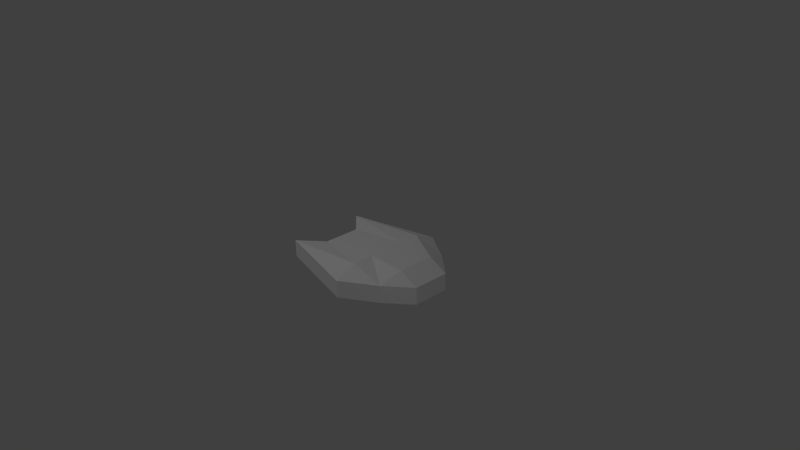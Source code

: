 # Source: LowestPolyShip.blend  (saved by Blender 2.75.0; exported with 4.5.12 LTS)
import bpy
from mathutils import Matrix  # noqa: F401  (used for matrix-valued properties, if any)

bpy.ops.wm.read_factory_settings(use_empty=True)
scene = bpy.context.scene
scene.name = 'Scene'

# ---- collections
col_collection_1 = bpy.data.collections.new('Collection 1'); scene.collection.children.link(col_collection_1)

# ---- materials (node trees are filled in below, after node groups)
mat_lowpolyship = bpy.data.materials.new('LowPolyShip')
mat_lowpolyship.alpha_threshold = 0.0
mat_lowpolyship.use_transparent_shadow = False
mat_lowpolyship.roughness = 0.5
mat_lowpolyship.line_color = (0.0, 0.0, 0.0, 1.0)

# ---- material node trees

# ---- world
world_world = bpy.data.worlds.new('World'); scene.world = world_world
world_world.color = (0.05088, 0.05088, 0.05088)
world_world.use_sun_shadow = False
world_world.sun_shadow_jitter_overblur = 0.0
world_world.cycles.sampling_method = 'MANUAL'
world_world.cycles.sample_map_resolution = 256

# ---- cameras
cam_camera = bpy.data.cameras.new('Camera')
cam_camera.clip_end = 100.0
cam_camera.lens = 35.0
cam_camera.sensor_width = 32.0
cam_camera.sensor_height = 18.0
cam_camera.ortho_scale = 7.314
cam_camera.dof.focus_distance = 0.0
cam_camera.dof.aperture_fstop = 128.0

# ---- lights
light_lamp_002 = bpy.data.lights.new('Lamp.002', 'POINT')
light_lamp_002.transmission_factor = 0.0
light_lamp_002.cutoff_distance = 30.0
light_lamp_002.energy = 100.0
light_lamp_002.shadow_buffer_clip_start = 1.001
light_lamp_002.shadow_soft_size = 0.1
light_lamp_002.shadow_maximum_resolution = 0.006
light_lamp_002.use_absolute_resolution = True
light_lamp_002.cycles.use_multiple_importance_sampling = False
light_lamp_001 = bpy.data.lights.new('Lamp.001', 'POINT')
light_lamp_001.transmission_factor = 0.0
light_lamp_001.cutoff_distance = 30.0
light_lamp_001.energy = 100.0
light_lamp_001.shadow_buffer_clip_start = 1.001
light_lamp_001.shadow_soft_size = 0.1
light_lamp_001.shadow_maximum_resolution = 0.006
light_lamp_001.use_absolute_resolution = True
light_lamp_001.cycles.use_multiple_importance_sampling = False
light_lamp = bpy.data.lights.new('Lamp', 'POINT')
light_lamp.transmission_factor = 0.0
light_lamp.cutoff_distance = 30.0
light_lamp.energy = 100.0
light_lamp.shadow_buffer_clip_start = 1.001
light_lamp.shadow_soft_size = 0.1
light_lamp.shadow_maximum_resolution = 0.006
light_lamp.use_absolute_resolution = True
light_lamp.cycles.use_multiple_importance_sampling = False

# ---- meshes
me_cube = bpy.data.meshes.new('Cube')
me_cube.from_pydata([(0.71, 0.5291, -0.1968), (0.71, -0.5291, -0.1968), (-0.9557, -0.5291, -0.1968), (-0.9557, 0.5291, -0.1968), (0.71, 0.5291, 0.03848), (0.71, -0.5291, 0.03848), (-0.9557, -0.5291, 0.03848), (-0.9557, 0.5291, 0.03848), (1.044, -0.2483, 0.03848), (1.044, 0.2483, 0.03848), (-0.6364, 0.2483, 0.03848), (-0.6364, -0.2483, 0.03848), (0.7778, -0.2483, 0.168), (0.7778, 0.2483, 0.168), (0.2461, 0.8228, -0.1968), (0.2461, -0.8228, -0.1968), (0.2461, 0.5291, 0.168), (0.2461, -0.5291, 0.168), (0.2461, 0.8228, 0.03848), (0.2461, -0.8228, 0.03848), (-0.6364, 0.2483, -0.1968), (-0.6364, -0.2483, -0.1968), (1.044, -0.2483, -0.1968), (1.044, 0.2483, -0.1968), (0.2461, -0.2483, -0.1968), (0.2461, 0.2483, -0.1968), (0.2461, 0.2483, 0.168), (0.2461, -0.2483, 0.168), (-0.4557, -0.2483, -0.1968), (-0.4557, 0.2483, -0.1968)], [], [(27, 17, 5, 12), (8, 12, 5), (28, 29, 25, 24), (19, 17, 6), (28, 21, 20, 29), (5, 17, 19), (16, 18, 7), (15, 28, 24), (20, 10, 7, 3), (21, 11, 10, 20), (15, 19, 6, 2), (0, 23, 25, 14), (23, 22, 24, 25), (4, 13, 9), (9, 13, 12, 8), (2, 6, 11, 21), (1, 5, 19, 15), (23, 9, 8, 22), (16, 26, 13, 4), (26, 27, 12, 13), (29, 20, 3, 14), (0, 4, 9, 23), (16, 4, 18), (4, 0, 14, 18), (29, 14, 25), (15, 2, 21, 28), (1, 15, 24, 22), (18, 14, 3, 7), (7, 10, 26, 16), (11, 6, 17, 27), (10, 11, 27, 26), (22, 8, 5, 1)])
_uv = me_cube.uv_layers.new(name='UVMap')
_uv.uv.foreach_set('vector', [0.8127, 0.8383, 0.8918, 0.8356, 0.9007, 0.9712, 0.8125, 0.9904, 0.7101, 0.1301, 0.7101, 0.2137, 0.6304, 0.1869, 0.1627, 0.6188, 0.2826, 0.6188, 0.2826, 0.7883, 0.1627, 0.7883, 0.9829, 0.8364, 0.8918, 0.8356, 0.8962, 0.4927, 0.1627, 0.6188, 0.1627, 0.5751, 0.2826, 0.5751, 0.2826, 0.6188, 0.9007, 0.9712, 0.8918, 0.8356, 0.9829, 0.8364, 0.5919, 0.8356, 0.5008, 0.8361, 0.5884, 0.4924, 0.02388, 0.7883, 0.1627, 0.6188, 0.1627, 0.7883, 0.1863, 0.03337, 0.1863, 0.1266, 0.01791, 0.1266, 0.01791, 0.03337, 0.3831, 0.03337, 0.3831, 0.1266, 0.1863, 0.1266, 0.1863, 0.03337, 0.6803, 0.252, 0.6803, 0.3722, 0.9765, 0.3722, 0.9765, 0.252, 0.3505, 0.9004, 0.2826, 0.9811, 0.2826, 0.7883, 0.4214, 0.7883, 0.2826, 0.9811, 0.1627, 0.9811, 0.1627, 0.7883, 0.2826, 0.7883, 0.9298, 0.1869, 0.8502, 0.2137, 0.8502, 0.1301, 0.8502, 0.1301, 0.8502, 0.2137, 0.7101, 0.2137, 0.7101, 0.1301, 0.5515, 0.03337, 0.5515, 0.1266, 0.3831, 0.1266, 0.3831, 0.03337, 0.02348, 0.252, 0.02348, 0.3722, 0.2373, 0.3722, 0.2373, 0.252, 0.8504, 0.03638, 0.8504, 0.1028, 0.7102, 0.1028, 0.7102, 0.03638, 0.5919, 0.8356, 0.6709, 0.8386, 0.6706, 0.9904, 0.5826, 0.971, 0.6709, 0.8386, 0.8127, 0.8383, 0.8125, 0.9904, 0.6706, 0.9904, 0.2826, 0.6188, 0.2826, 0.5751, 0.3505, 0.498, 0.4214, 0.7883, 0.9735, 0.03638, 0.9735, 0.1028, 0.8504, 0.1028, 0.8504, 0.03638, 0.5919, 0.8356, 0.5826, 0.971, 0.5008, 0.8361, 0.02348, 0.3722, 0.02348, 0.252, 0.2373, 0.252, 0.2373, 0.3722, 0.2826, 0.6188, 0.4214, 0.7883, 0.2826, 0.7883, 0.02388, 0.7883, 0.09483, 0.498, 0.1627, 0.5751, 0.1627, 0.6188, 0.09483, 0.9004, 0.02388, 0.7883, 0.1627, 0.7883, 0.1627, 0.9811, 0.6803, 0.3722, 0.6803, 0.252, 0.9765, 0.252, 0.9765, 0.3722, 0.5884, 0.4924, 0.6715, 0.5838, 0.6709, 0.8386, 0.5919, 0.8356, 0.8129, 0.5838, 0.8962, 0.4927, 0.8918, 0.8356, 0.8127, 0.8383, 0.6715, 0.5838, 0.8129, 0.5838, 0.8127, 0.8383, 0.6709, 0.8386, 0.7102, 0.03638, 0.7102, 0.1028, 0.5871, 0.1028, 0.5871, 0.03638])
me_cube.materials.append(mat_lowpolyship)
me_cube.use_remesh_preserve_volume = False
me_cube.use_remesh_preserve_attributes = False
me_cube.use_mirror_vertex_groups = False
me_cube.update()

# ---- objects
ob_lamp_002 = bpy.data.objects.new('Lamp.002', light_lamp_002)
ob_lamp_001 = bpy.data.objects.new('Lamp.001', light_lamp_001)
ob_lowestpolyspaceship = bpy.data.objects.new('LowestPolySpaceship', me_cube)
ob_lamp = bpy.data.objects.new('Lamp', light_lamp)
ob_camera = bpy.data.objects.new('Camera', cam_camera)

# ---- transforms, parenting, visibility, modifiers, constraints
ob_lamp_002.location = (-6.717, -3.476, 2.193)
ob_lamp_002.rotation_euler = (0.6503, 0.05522, 1.866)
ob_lamp_002.lock_rotations_4d = False
ob_lamp_002.empty_display_type = 'ARROWS'
ob_lamp_002.color = (0.0, 0.0, 0.0, 0.0)
ob_lamp_002.lineart.crease_threshold = 0.0
ob_lamp_001.location = (5.523, -5.165, 2.193)
ob_lamp_001.rotation_euler = (0.6503, 0.05522, 1.866)
ob_lamp_001.lock_rotations_4d = False
ob_lamp_001.empty_display_type = 'ARROWS'
ob_lamp_001.color = (0.0, 0.0, 0.0, 0.0)
ob_lamp_001.lineart.crease_threshold = 0.0
ob_lowestpolyspaceship.location = (0.0, 0.0, 0.0)
ob_lowestpolyspaceship.lock_rotations_4d = False
ob_lowestpolyspaceship.empty_display_type = 'ARROWS'
ob_lowestpolyspaceship.lineart.crease_threshold = 0.0
ob_lamp.location = (-0.7587, -1.383, 5.904)
ob_lamp.rotation_euler = (0.6503, 0.05522, 1.866)
ob_lamp.lock_rotations_4d = False
ob_lamp.empty_display_type = 'ARROWS'
ob_lamp.color = (0.0, 0.0, 0.0, 0.0)
ob_lamp.lineart.crease_threshold = 0.0
ob_camera.location = (7.481, -6.508, 5.344)
ob_camera.rotation_euler = (1.109, 0.01082, 0.8149)
ob_camera.lock_rotations_4d = False
ob_camera.empty_display_type = 'ARROWS'
ob_camera.color = (0.0, 0.0, 0.0, 0.0)
ob_camera.display_type = 'WIRE'
ob_camera.lineart.crease_threshold = 0.0

# ---- collection membership
col_collection_1.objects.link(ob_lamp_002)
col_collection_1.objects.link(ob_lamp_001)
col_collection_1.objects.link(ob_lowestpolyspaceship)
col_collection_1.objects.link(ob_lamp)
col_collection_1.objects.link(ob_camera)

# ---- scene / render settings (as saved in the file)
scene.camera = ob_camera
scene.frame_start = 1; scene.frame_end = 250; scene.frame_set(1)
scene.render.engine = 'BLENDER_EEVEE_NEXT'
scene.render.resolution_percentage = 50
scene.render.dither_intensity = 0.0
scene.cycles.use_denoising = False
scene.cycles.samples = 10
scene.cycles.sampling_pattern = 'TABULATED_SOBOL'
scene.cycles.light_sampling_threshold = 0.0
scene.cycles.use_adaptive_sampling = False
scene.cycles.use_light_tree = False
scene.cycles.blur_glossy = 0.0
scene.cycles.pixel_filter_type = 'GAUSSIAN'
scene.cycles.sample_clamp_indirect = 0.0
scene.view_settings.view_transform = 'Standard'
bpy.context.view_layer.update()
